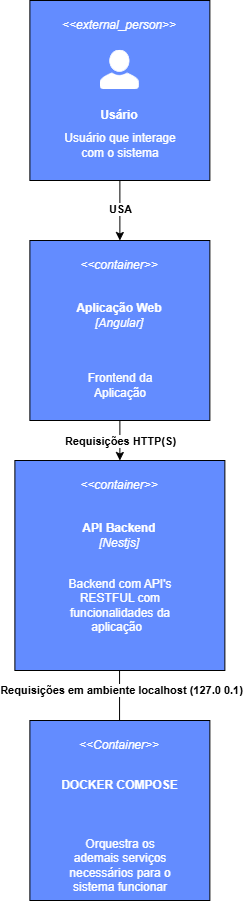

The diagram above was exported from draw.io. Its source (the exported page's mxGraphModel, read from the mxfile embedded in the PNG):
<mxGraphModel dx="1687" dy="908" grid="1" gridSize="10" guides="1" tooltips="1" connect="1" arrows="1" fold="1" page="1" pageScale="1" pageWidth="850" pageHeight="1100" math="0" shadow="0">
  <root>
    <mxCell id="0" />
    <mxCell id="1" parent="0" />
    <mxCell id="p6EwaGwxJfXICpFh5h_a-1" value="" style="group;fontStyle=1" vertex="1" connectable="0" parent="1">
      <mxGeometry x="462.38" y="150" width="180" height="180" as="geometry" />
    </mxCell>
    <mxCell id="p6EwaGwxJfXICpFh5h_a-2" value="" style="whiteSpace=wrap;html=1;aspect=fixed;labelBackgroundColor=default;labelBorderColor=none;container=0;fillColor=#638CFF;" vertex="1" parent="p6EwaGwxJfXICpFh5h_a-1">
      <mxGeometry width="180" height="180" as="geometry" />
    </mxCell>
    <mxCell id="p6EwaGwxJfXICpFh5h_a-3" value="&amp;lt;&amp;lt;external_person&amp;gt;&amp;gt;" style="text;html=1;align=center;verticalAlign=middle;whiteSpace=wrap;rounded=0;fontStyle=2;container=0;fontColor=#FFFFFF;" vertex="1" parent="p6EwaGwxJfXICpFh5h_a-1">
      <mxGeometry x="60" y="10" width="60" height="30" as="geometry" />
    </mxCell>
    <mxCell id="p6EwaGwxJfXICpFh5h_a-4" value="Usário" style="text;html=1;align=center;verticalAlign=middle;whiteSpace=wrap;rounded=0;fontStyle=1;container=0;fontColor=#FFFFFF;" vertex="1" parent="p6EwaGwxJfXICpFh5h_a-1">
      <mxGeometry x="60" y="100" width="60" height="30" as="geometry" />
    </mxCell>
    <mxCell id="p6EwaGwxJfXICpFh5h_a-5" value="Usuário que interage com o sistema" style="text;html=1;align=center;verticalAlign=middle;whiteSpace=wrap;rounded=0;fontStyle=0;container=0;fontColor=#FFFFFF;" vertex="1" parent="p6EwaGwxJfXICpFh5h_a-1">
      <mxGeometry x="31.189999999999998" y="130" width="117.62" height="30" as="geometry" />
    </mxCell>
    <mxCell id="p6EwaGwxJfXICpFh5h_a-6" value="" style="shape=image;verticalLabelPosition=bottom;labelBackgroundColor=default;verticalAlign=top;aspect=fixed;imageAspect=0;editableCssRules=.*;image=data:image/svg+xml,(base64 omitted: 908 chars);" vertex="1" parent="p6EwaGwxJfXICpFh5h_a-1">
      <mxGeometry x="70.485" y="50" width="39.03" height="39.03" as="geometry" />
    </mxCell>
    <mxCell id="p6EwaGwxJfXICpFh5h_a-13" value="" style="group;fontStyle=1" vertex="1" connectable="0" parent="1">
      <mxGeometry x="462.38" y="390" width="180" height="180" as="geometry" />
    </mxCell>
    <mxCell id="p6EwaGwxJfXICpFh5h_a-14" value="" style="whiteSpace=wrap;html=1;aspect=fixed;labelBackgroundColor=default;labelBorderColor=none;container=0;fillColor=#638CFF;" vertex="1" parent="p6EwaGwxJfXICpFh5h_a-13">
      <mxGeometry width="180" height="180" as="geometry" />
    </mxCell>
    <mxCell id="p6EwaGwxJfXICpFh5h_a-15" value="&amp;lt;&amp;lt;container&amp;gt;&amp;gt;" style="text;html=1;align=center;verticalAlign=middle;whiteSpace=wrap;rounded=0;fontStyle=2;container=0;fontColor=#FFFFFF;" vertex="1" parent="p6EwaGwxJfXICpFh5h_a-13">
      <mxGeometry x="60" y="10" width="60" height="30" as="geometry" />
    </mxCell>
    <mxCell id="p6EwaGwxJfXICpFh5h_a-16" value="Aplicação Web &lt;i style=&quot;font-weight: normal;&quot;&gt;[Angular]&lt;/i&gt;" style="text;html=1;align=center;verticalAlign=middle;whiteSpace=wrap;rounded=0;fontStyle=1;container=0;fontColor=#FFFFFF;" vertex="1" parent="p6EwaGwxJfXICpFh5h_a-13">
      <mxGeometry x="30" y="60" width="120" height="30" as="geometry" />
    </mxCell>
    <mxCell id="p6EwaGwxJfXICpFh5h_a-17" value="Frontend da Aplicação" style="text;html=1;align=center;verticalAlign=middle;whiteSpace=wrap;rounded=0;fontStyle=0;container=0;fontColor=#FFFFFF;" vertex="1" parent="p6EwaGwxJfXICpFh5h_a-13">
      <mxGeometry x="31.189999999999998" y="130" width="117.62" height="30" as="geometry" />
    </mxCell>
    <mxCell id="p6EwaGwxJfXICpFh5h_a-20" value="z" style="group" vertex="1" connectable="0" parent="1">
      <mxGeometry x="447.38" y="610" width="210" height="210" as="geometry" />
    </mxCell>
    <mxCell id="p6EwaGwxJfXICpFh5h_a-21" value="" style="whiteSpace=wrap;html=1;aspect=fixed;labelBackgroundColor=default;labelBorderColor=none;container=0;fillColor=#638CFF;align=center;" vertex="1" parent="p6EwaGwxJfXICpFh5h_a-20">
      <mxGeometry width="210" height="210" as="geometry" />
    </mxCell>
    <mxCell id="p6EwaGwxJfXICpFh5h_a-22" value="&amp;lt;&amp;lt;container&amp;gt;&amp;gt;" style="text;html=1;align=center;verticalAlign=middle;whiteSpace=wrap;rounded=0;fontStyle=2;container=0;fontColor=#FFFFFF;" vertex="1" parent="p6EwaGwxJfXICpFh5h_a-20">
      <mxGeometry x="75" y="10" width="60" height="30" as="geometry" />
    </mxCell>
    <mxCell id="p6EwaGwxJfXICpFh5h_a-23" value="API Backend &lt;span style=&quot;font-weight: normal;&quot;&gt;&lt;i&gt;[Nestjs]&lt;/i&gt;&lt;/span&gt;" style="text;html=1;align=center;verticalAlign=middle;whiteSpace=wrap;rounded=0;fontStyle=1;container=0;fontColor=#FFFFFF;" vertex="1" parent="p6EwaGwxJfXICpFh5h_a-20">
      <mxGeometry x="60" y="60" width="90" height="30" as="geometry" />
    </mxCell>
    <mxCell id="p6EwaGwxJfXICpFh5h_a-24" value="Backend com API's RESTFUL com funcionalidades da aplicação&amp;nbsp;&amp;nbsp;" style="text;html=1;align=center;verticalAlign=middle;whiteSpace=wrap;rounded=0;fontStyle=0;container=0;fontColor=#FFFFFF;" vertex="1" parent="p6EwaGwxJfXICpFh5h_a-20">
      <mxGeometry x="46.19" y="130" width="117.62" height="30" as="geometry" />
    </mxCell>
    <mxCell id="p6EwaGwxJfXICpFh5h_a-34" style="edgeStyle=orthogonalEdgeStyle;rounded=0;orthogonalLoop=1;jettySize=auto;html=1;exitX=0.5;exitY=1;exitDx=0;exitDy=0;entryX=0.5;entryY=0;entryDx=0;entryDy=0;" edge="1" parent="1" source="p6EwaGwxJfXICpFh5h_a-2" target="p6EwaGwxJfXICpFh5h_a-14">
      <mxGeometry relative="1" as="geometry" />
    </mxCell>
    <mxCell id="p6EwaGwxJfXICpFh5h_a-35" value="&lt;b&gt;USA&lt;/b&gt;" style="edgeLabel;html=1;align=center;verticalAlign=middle;resizable=0;points=[];" vertex="1" connectable="0" parent="p6EwaGwxJfXICpFh5h_a-34">
      <mxGeometry x="-0.0444" relative="1" as="geometry">
        <mxPoint as="offset" />
      </mxGeometry>
    </mxCell>
    <mxCell id="p6EwaGwxJfXICpFh5h_a-36" style="edgeStyle=orthogonalEdgeStyle;rounded=0;orthogonalLoop=1;jettySize=auto;html=1;exitX=0.5;exitY=1;exitDx=0;exitDy=0;entryX=0.5;entryY=0;entryDx=0;entryDy=0;" edge="1" parent="1" source="p6EwaGwxJfXICpFh5h_a-14" target="p6EwaGwxJfXICpFh5h_a-21">
      <mxGeometry relative="1" as="geometry" />
    </mxCell>
    <mxCell id="p6EwaGwxJfXICpFh5h_a-37" value="&lt;b&gt;Requisições HTTP(S)&lt;/b&gt;" style="edgeLabel;html=1;align=center;verticalAlign=middle;resizable=0;points=[];" vertex="1" connectable="0" parent="p6EwaGwxJfXICpFh5h_a-36">
      <mxGeometry x="-0.025" relative="1" as="geometry">
        <mxPoint as="offset" />
      </mxGeometry>
    </mxCell>
    <mxCell id="p6EwaGwxJfXICpFh5h_a-38" style="edgeStyle=orthogonalEdgeStyle;rounded=0;orthogonalLoop=1;jettySize=auto;html=1;entryX=0.5;entryY=0;entryDx=0;entryDy=0;" edge="1" parent="1" target="p6EwaGwxJfXICpFh5h_a-27">
      <mxGeometry relative="1" as="geometry">
        <mxPoint x="530" y="820" as="sourcePoint" />
        <mxPoint x="531.4654800000001" y="900.52" as="targetPoint" />
        <Array as="points">
          <mxPoint x="552" y="820" />
          <mxPoint x="552" y="876" />
        </Array>
      </mxGeometry>
    </mxCell>
    <mxCell id="p6EwaGwxJfXICpFh5h_a-39" value="&lt;b&gt;Requisições em ambiente localhost (127.0 0.1)&lt;/b&gt;" style="edgeLabel;html=1;align=center;verticalAlign=middle;resizable=0;points=[];" vertex="1" connectable="0" parent="p6EwaGwxJfXICpFh5h_a-38">
      <mxGeometry x="-0.0125" y="1" relative="1" as="geometry">
        <mxPoint as="offset" />
      </mxGeometry>
    </mxCell>
    <mxCell id="p6EwaGwxJfXICpFh5h_a-26" value="" style="group" vertex="1" connectable="0" parent="1">
      <mxGeometry x="462.38" y="870" width="180" height="180" as="geometry" />
    </mxCell>
    <mxCell id="p6EwaGwxJfXICpFh5h_a-27" value="" style="whiteSpace=wrap;html=1;aspect=fixed;labelBackgroundColor=default;labelBorderColor=none;container=0;fillColor=#638CFF;" vertex="1" parent="p6EwaGwxJfXICpFh5h_a-26">
      <mxGeometry width="180" height="180" as="geometry" />
    </mxCell>
    <mxCell id="p6EwaGwxJfXICpFh5h_a-28" value="&amp;lt;&amp;lt;Container&amp;gt;&amp;gt;" style="text;html=1;align=center;verticalAlign=middle;whiteSpace=wrap;rounded=0;fontStyle=2;container=0;fontColor=#FFFFFF;" vertex="1" parent="p6EwaGwxJfXICpFh5h_a-26">
      <mxGeometry x="60" y="10" width="60" height="30" as="geometry" />
    </mxCell>
    <mxCell id="p6EwaGwxJfXICpFh5h_a-30" value="Orquestra os ademais serviços necessários para o sistema funcionar" style="text;html=1;align=center;verticalAlign=middle;whiteSpace=wrap;rounded=0;fontStyle=0;container=0;fontColor=#FFFFFF;" vertex="1" parent="p6EwaGwxJfXICpFh5h_a-26">
      <mxGeometry x="31.189999999999998" y="130" width="117.62" height="30" as="geometry" />
    </mxCell>
    <mxCell id="p6EwaGwxJfXICpFh5h_a-43" value="DOCKER COMPOSE" style="text;html=1;align=center;verticalAlign=middle;whiteSpace=wrap;rounded=0;fontStyle=1;container=0;fontColor=#FFFFFF;" vertex="1" parent="p6EwaGwxJfXICpFh5h_a-26">
      <mxGeometry x="22.5" y="50" width="135" height="30" as="geometry" />
    </mxCell>
  </root>
</mxGraphModel>